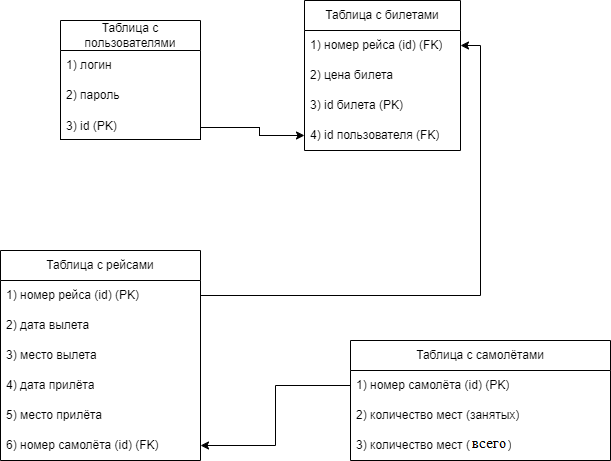

The diagram above was exported from draw.io. Its source (the exported page's mxGraphModel, read from the mxfile embedded in the PNG):
<mxGraphModel dx="1032" dy="510" grid="1" gridSize="10" guides="1" tooltips="1" connect="1" arrows="1" fold="1" page="1" pageScale="1" pageWidth="827" pageHeight="1169" math="0" shadow="0">
  <root>
    <mxCell id="WIyWlLk6GJQsqaUBKTNV-0" />
    <mxCell id="WIyWlLk6GJQsqaUBKTNV-1" parent="WIyWlLk6GJQsqaUBKTNV-0" />
    <mxCell id="gGa1Xi_gXNAeO0YwGjmA-0" value="Таблица с пользователями" style="swimlane;fontStyle=0;childLayout=stackLayout;horizontal=1;startSize=30;horizontalStack=0;resizeParent=1;resizeParentMax=0;resizeLast=0;collapsible=1;marginBottom=0;whiteSpace=wrap;html=1;" parent="WIyWlLk6GJQsqaUBKTNV-1" vertex="1">
      <mxGeometry x="100" y="50" width="140" height="180" as="geometry">
        <mxRectangle x="100" y="50" width="190" height="30" as="alternateBounds" />
      </mxGeometry>
    </mxCell>
    <mxCell id="gGa1Xi_gXNAeO0YwGjmA-1" value="1) логин" style="text;strokeColor=none;fillColor=none;align=left;verticalAlign=middle;spacingLeft=4;spacingRight=4;overflow=hidden;points=[[0,0.5],[1,0.5]];portConstraint=eastwest;rotatable=0;whiteSpace=wrap;html=1;" parent="gGa1Xi_gXNAeO0YwGjmA-0" vertex="1">
      <mxGeometry y="30" width="140" height="30" as="geometry" />
    </mxCell>
    <mxCell id="gGa1Xi_gXNAeO0YwGjmA-2" value="2) пароль" style="text;strokeColor=none;fillColor=none;align=left;verticalAlign=middle;spacingLeft=4;spacingRight=4;overflow=hidden;points=[[0,0.5],[1,0.5]];portConstraint=eastwest;rotatable=0;whiteSpace=wrap;html=1;" parent="gGa1Xi_gXNAeO0YwGjmA-0" vertex="1">
      <mxGeometry y="60" width="140" height="30" as="geometry" />
    </mxCell>
    <mxCell id="gGa1Xi_gXNAeO0YwGjmA-3" value="3) рейс (при наличии)" style="text;strokeColor=none;fillColor=none;align=left;verticalAlign=middle;spacingLeft=4;spacingRight=4;overflow=hidden;points=[[0,0.5],[1,0.5]];portConstraint=eastwest;rotatable=0;whiteSpace=wrap;html=1;" parent="gGa1Xi_gXNAeO0YwGjmA-0" vertex="1">
      <mxGeometry y="90" width="140" height="30" as="geometry" />
    </mxCell>
    <mxCell id="gGa1Xi_gXNAeO0YwGjmA-8" value="4) место&amp;nbsp;(при наличии)" style="text;strokeColor=none;fillColor=none;align=left;verticalAlign=middle;spacingLeft=4;spacingRight=4;overflow=hidden;points=[[0,0.5],[1,0.5]];portConstraint=eastwest;rotatable=0;whiteSpace=wrap;html=1;" parent="gGa1Xi_gXNAeO0YwGjmA-0" vertex="1">
      <mxGeometry y="120" width="140" height="30" as="geometry" />
    </mxCell>
    <mxCell id="gGa1Xi_gXNAeO0YwGjmA-10" value="5) id (PK)" style="text;strokeColor=none;fillColor=none;align=left;verticalAlign=middle;spacingLeft=4;spacingRight=4;overflow=hidden;points=[[0,0.5],[1,0.5]];portConstraint=eastwest;rotatable=0;whiteSpace=wrap;html=1;" parent="gGa1Xi_gXNAeO0YwGjmA-0" vertex="1">
      <mxGeometry y="150" width="140" height="30" as="geometry" />
    </mxCell>
    <mxCell id="gGa1Xi_gXNAeO0YwGjmA-11" value="Таблица с билетами" style="swimlane;fontStyle=0;childLayout=stackLayout;horizontal=1;startSize=30;horizontalStack=0;resizeParent=1;resizeParentMax=0;resizeLast=0;collapsible=1;marginBottom=0;whiteSpace=wrap;html=1;" parent="WIyWlLk6GJQsqaUBKTNV-1" vertex="1">
      <mxGeometry x="344" y="30" width="156" height="150" as="geometry" />
    </mxCell>
    <mxCell id="gGa1Xi_gXNAeO0YwGjmA-12" value="1) номер рейса (id) (FK)" style="text;strokeColor=none;fillColor=none;align=left;verticalAlign=middle;spacingLeft=4;spacingRight=4;overflow=hidden;points=[[0,0.5],[1,0.5]];portConstraint=eastwest;rotatable=0;whiteSpace=wrap;html=1;" parent="gGa1Xi_gXNAeO0YwGjmA-11" vertex="1">
      <mxGeometry y="30" width="156" height="30" as="geometry" />
    </mxCell>
    <mxCell id="gGa1Xi_gXNAeO0YwGjmA-13" value="2) цена билета" style="text;strokeColor=none;fillColor=none;align=left;verticalAlign=middle;spacingLeft=4;spacingRight=4;overflow=hidden;points=[[0,0.5],[1,0.5]];portConstraint=eastwest;rotatable=0;whiteSpace=wrap;html=1;" parent="gGa1Xi_gXNAeO0YwGjmA-11" vertex="1">
      <mxGeometry y="60" width="156" height="30" as="geometry" />
    </mxCell>
    <mxCell id="gGa1Xi_gXNAeO0YwGjmA-14" value="3) id билета (PK)" style="text;strokeColor=none;fillColor=none;align=left;verticalAlign=middle;spacingLeft=4;spacingRight=4;overflow=hidden;points=[[0,0.5],[1,0.5]];portConstraint=eastwest;rotatable=0;whiteSpace=wrap;html=1;" parent="gGa1Xi_gXNAeO0YwGjmA-11" vertex="1">
      <mxGeometry y="90" width="156" height="30" as="geometry" />
    </mxCell>
    <mxCell id="fKjl7JOhhzMCFme2DMZv-0" value="4) id пользователя (FK)" style="text;strokeColor=none;fillColor=none;align=left;verticalAlign=middle;spacingLeft=4;spacingRight=4;overflow=hidden;points=[[0,0.5],[1,0.5]];portConstraint=eastwest;rotatable=0;whiteSpace=wrap;html=1;" vertex="1" parent="gGa1Xi_gXNAeO0YwGjmA-11">
      <mxGeometry y="120" width="156" height="30" as="geometry" />
    </mxCell>
    <mxCell id="gGa1Xi_gXNAeO0YwGjmA-15" style="edgeStyle=orthogonalEdgeStyle;rounded=0;orthogonalLoop=1;jettySize=auto;html=1;entryX=0;entryY=0.5;entryDx=0;entryDy=0;" parent="WIyWlLk6GJQsqaUBKTNV-1" source="gGa1Xi_gXNAeO0YwGjmA-10" target="fKjl7JOhhzMCFme2DMZv-0" edge="1">
      <mxGeometry relative="1" as="geometry" />
    </mxCell>
    <mxCell id="gGa1Xi_gXNAeO0YwGjmA-16" value="Таблица с рейсами" style="swimlane;fontStyle=0;childLayout=stackLayout;horizontal=1;startSize=30;horizontalStack=0;resizeParent=1;resizeParentMax=0;resizeLast=0;collapsible=1;marginBottom=0;whiteSpace=wrap;html=1;" parent="WIyWlLk6GJQsqaUBKTNV-1" vertex="1">
      <mxGeometry x="40" y="280" width="200" height="210" as="geometry" />
    </mxCell>
    <mxCell id="gGa1Xi_gXNAeO0YwGjmA-17" value="1) номер рейса (id) (PK)" style="text;strokeColor=none;fillColor=none;align=left;verticalAlign=middle;spacingLeft=4;spacingRight=4;overflow=hidden;points=[[0,0.5],[1,0.5]];portConstraint=eastwest;rotatable=0;whiteSpace=wrap;html=1;" parent="gGa1Xi_gXNAeO0YwGjmA-16" vertex="1">
      <mxGeometry y="30" width="200" height="30" as="geometry" />
    </mxCell>
    <mxCell id="gGa1Xi_gXNAeO0YwGjmA-18" value="2) дата вылета" style="text;strokeColor=none;fillColor=none;align=left;verticalAlign=middle;spacingLeft=4;spacingRight=4;overflow=hidden;points=[[0,0.5],[1,0.5]];portConstraint=eastwest;rotatable=0;whiteSpace=wrap;html=1;" parent="gGa1Xi_gXNAeO0YwGjmA-16" vertex="1">
      <mxGeometry y="60" width="200" height="30" as="geometry" />
    </mxCell>
    <mxCell id="gGa1Xi_gXNAeO0YwGjmA-20" value="3) место вылета" style="text;strokeColor=none;fillColor=none;align=left;verticalAlign=middle;spacingLeft=4;spacingRight=4;overflow=hidden;points=[[0,0.5],[1,0.5]];portConstraint=eastwest;rotatable=0;whiteSpace=wrap;html=1;" parent="gGa1Xi_gXNAeO0YwGjmA-16" vertex="1">
      <mxGeometry y="90" width="200" height="30" as="geometry" />
    </mxCell>
    <mxCell id="gGa1Xi_gXNAeO0YwGjmA-19" value="4) дата прилёта" style="text;strokeColor=none;fillColor=none;align=left;verticalAlign=middle;spacingLeft=4;spacingRight=4;overflow=hidden;points=[[0,0.5],[1,0.5]];portConstraint=eastwest;rotatable=0;whiteSpace=wrap;html=1;" parent="gGa1Xi_gXNAeO0YwGjmA-16" vertex="1">
      <mxGeometry y="120" width="200" height="30" as="geometry" />
    </mxCell>
    <mxCell id="gGa1Xi_gXNAeO0YwGjmA-21" value="5) место прилёта" style="text;strokeColor=none;fillColor=none;align=left;verticalAlign=middle;spacingLeft=4;spacingRight=4;overflow=hidden;points=[[0,0.5],[1,0.5]];portConstraint=eastwest;rotatable=0;whiteSpace=wrap;html=1;" parent="gGa1Xi_gXNAeO0YwGjmA-16" vertex="1">
      <mxGeometry y="150" width="200" height="30" as="geometry" />
    </mxCell>
    <mxCell id="gGa1Xi_gXNAeO0YwGjmA-22" value="6) номер самолёта (id) (FK)" style="text;strokeColor=none;fillColor=none;align=left;verticalAlign=middle;spacingLeft=4;spacingRight=4;overflow=hidden;points=[[0,0.5],[1,0.5]];portConstraint=eastwest;rotatable=0;whiteSpace=wrap;html=1;" parent="gGa1Xi_gXNAeO0YwGjmA-16" vertex="1">
      <mxGeometry y="180" width="200" height="30" as="geometry" />
    </mxCell>
    <mxCell id="gGa1Xi_gXNAeO0YwGjmA-23" style="edgeStyle=orthogonalEdgeStyle;rounded=0;orthogonalLoop=1;jettySize=auto;html=1;entryX=1;entryY=0.5;entryDx=0;entryDy=0;" parent="WIyWlLk6GJQsqaUBKTNV-1" source="gGa1Xi_gXNAeO0YwGjmA-17" target="gGa1Xi_gXNAeO0YwGjmA-12" edge="1">
      <mxGeometry relative="1" as="geometry" />
    </mxCell>
    <mxCell id="gGa1Xi_gXNAeO0YwGjmA-24" value="Таблица с самолётами" style="swimlane;fontStyle=0;childLayout=stackLayout;horizontal=1;startSize=30;horizontalStack=0;resizeParent=1;resizeParentMax=0;resizeLast=0;collapsible=1;marginBottom=0;whiteSpace=wrap;html=1;" parent="WIyWlLk6GJQsqaUBKTNV-1" vertex="1">
      <mxGeometry x="390" y="370" width="260" height="120" as="geometry" />
    </mxCell>
    <mxCell id="gGa1Xi_gXNAeO0YwGjmA-25" value="1) номер самолёта (id) (РK)" style="text;strokeColor=none;fillColor=none;align=left;verticalAlign=middle;spacingLeft=4;spacingRight=4;overflow=hidden;points=[[0,0.5],[1,0.5]];portConstraint=eastwest;rotatable=0;whiteSpace=wrap;html=1;" parent="gGa1Xi_gXNAeO0YwGjmA-24" vertex="1">
      <mxGeometry y="30" width="260" height="30" as="geometry" />
    </mxCell>
    <mxCell id="gGa1Xi_gXNAeO0YwGjmA-26" value="2) количество мест (занятых)" style="text;strokeColor=none;fillColor=none;align=left;verticalAlign=middle;spacingLeft=4;spacingRight=4;overflow=hidden;points=[[0,0.5],[1,0.5]];portConstraint=eastwest;rotatable=0;whiteSpace=wrap;html=1;" parent="gGa1Xi_gXNAeO0YwGjmA-24" vertex="1">
      <mxGeometry y="60" width="260" height="30" as="geometry" />
    </mxCell>
    <mxCell id="gGa1Xi_gXNAeO0YwGjmA-27" value="3) количество мест (свободных)" style="text;strokeColor=none;fillColor=none;align=left;verticalAlign=middle;spacingLeft=4;spacingRight=4;overflow=hidden;points=[[0,0.5],[1,0.5]];portConstraint=eastwest;rotatable=0;whiteSpace=wrap;html=1;" parent="gGa1Xi_gXNAeO0YwGjmA-24" vertex="1">
      <mxGeometry y="90" width="260" height="30" as="geometry" />
    </mxCell>
    <mxCell id="gGa1Xi_gXNAeO0YwGjmA-28" style="edgeStyle=orthogonalEdgeStyle;rounded=0;orthogonalLoop=1;jettySize=auto;html=1;entryX=1;entryY=0.5;entryDx=0;entryDy=0;" parent="WIyWlLk6GJQsqaUBKTNV-1" source="gGa1Xi_gXNAeO0YwGjmA-25" target="gGa1Xi_gXNAeO0YwGjmA-22" edge="1">
      <mxGeometry relative="1" as="geometry" />
    </mxCell>
  </root>
</mxGraphModel>